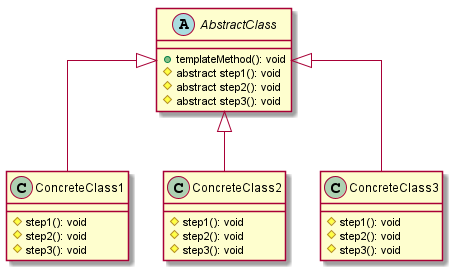

The diagram above was rendered by PlantUML. Its source (embedded in the PNG):
@startuml
skinparam linetype ortho

abstract class AbstractClass {
  + templateMethod(): void
  # abstract step1(): void
  # abstract step2(): void
  # abstract step3(): void
}

class ConcreteClass1 {
  # step1(): void
  # step2(): void
  # step3(): void
}

class ConcreteClass2 {
  # step1(): void
  # step2(): void
  # step3(): void
}

class ConcreteClass3 {
  # step1(): void
  # step2(): void
  # step3(): void
}

ConcreteClass1 -up-|> AbstractClass
ConcreteClass2 -up-|> AbstractClass
ConcreteClass3 -up-|> AbstractClass

@enduml